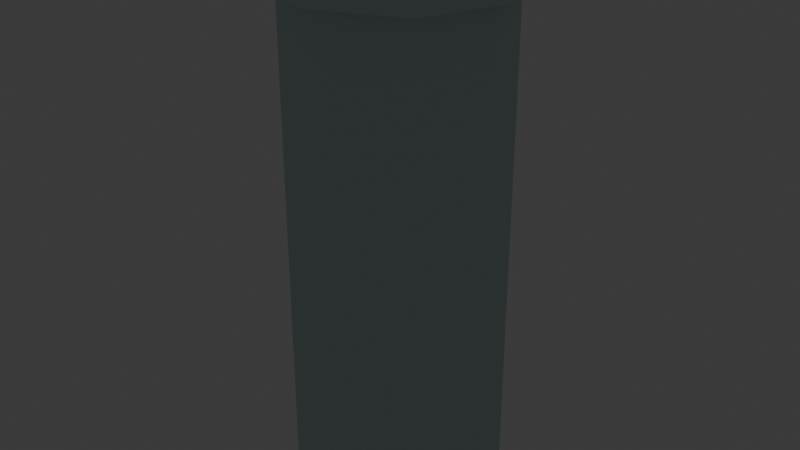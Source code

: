# Source: source.blend  (saved by Blender 5.2.44; exported with 4.5.12 LTS)
import bpy
from mathutils import Matrix  # noqa: F401  (used for matrix-valued properties, if any)

bpy.ops.wm.read_factory_settings(use_empty=True)
scene = bpy.context.scene
scene.name = 'Scene'

# ---- collections
col_collection = bpy.data.collections.new('Collection'); scene.collection.children.link(col_collection)
col_terrain_grass_flat = bpy.data.collections.new('terrain-grass-flat'); scene.collection.children.link(col_terrain_grass_flat)
col_terrain_grass_block = bpy.data.collections.new('terrain-grass-block'); scene.collection.children.link(col_terrain_grass_block)
col_terrain_grass_edge = bpy.data.collections.new('terrain-grass-edge'); scene.collection.children.link(col_terrain_grass_edge)
col_terrain_grass_outer_corner = bpy.data.collections.new('terrain-grass-outer-corner'); scene.collection.children.link(col_terrain_grass_outer_corner)
col_terrain_grass_inner_corner = bpy.data.collections.new('terrain-grass-inner-corner'); scene.collection.children.link(col_terrain_grass_inner_corner)
col_terrain_grass_slope = bpy.data.collections.new('terrain-grass-slope'); scene.collection.children.link(col_terrain_grass_slope)
col_terrain_grass_stairs = bpy.data.collections.new('terrain-grass-stairs'); scene.collection.children.link(col_terrain_grass_stairs)
col_terrain_grass_pillar = bpy.data.collections.new('terrain-grass-pillar'); scene.collection.children.link(col_terrain_grass_pillar)
col_terrain_soil_flat = bpy.data.collections.new('terrain-soil-flat'); scene.collection.children.link(col_terrain_soil_flat)
col_terrain_soil_block = bpy.data.collections.new('terrain-soil-block'); scene.collection.children.link(col_terrain_soil_block)
col_terrain_soil_edge = bpy.data.collections.new('terrain-soil-edge'); scene.collection.children.link(col_terrain_soil_edge)
col_terrain_soil_outer_corner = bpy.data.collections.new('terrain-soil-outer-corner'); scene.collection.children.link(col_terrain_soil_outer_corner)
col_terrain_soil_inner_corner = bpy.data.collections.new('terrain-soil-inner-corner'); scene.collection.children.link(col_terrain_soil_inner_corner)
col_terrain_soil_slope = bpy.data.collections.new('terrain-soil-slope'); scene.collection.children.link(col_terrain_soil_slope)
col_terrain_soil_stairs = bpy.data.collections.new('terrain-soil-stairs'); scene.collection.children.link(col_terrain_soil_stairs)
col_terrain_soil_pillar = bpy.data.collections.new('terrain-soil-pillar'); scene.collection.children.link(col_terrain_soil_pillar)
col_terrain_sand_flat = bpy.data.collections.new('terrain-sand-flat'); scene.collection.children.link(col_terrain_sand_flat)
col_terrain_sand_block = bpy.data.collections.new('terrain-sand-block'); scene.collection.children.link(col_terrain_sand_block)
col_terrain_sand_edge = bpy.data.collections.new('terrain-sand-edge'); scene.collection.children.link(col_terrain_sand_edge)
col_terrain_sand_outer_corner = bpy.data.collections.new('terrain-sand-outer-corner'); scene.collection.children.link(col_terrain_sand_outer_corner)
col_terrain_sand_inner_corner = bpy.data.collections.new('terrain-sand-inner-corner'); scene.collection.children.link(col_terrain_sand_inner_corner)
col_terrain_sand_slope = bpy.data.collections.new('terrain-sand-slope'); scene.collection.children.link(col_terrain_sand_slope)
col_terrain_sand_stairs = bpy.data.collections.new('terrain-sand-stairs'); scene.collection.children.link(col_terrain_sand_stairs)
col_terrain_sand_pillar = bpy.data.collections.new('terrain-sand-pillar'); scene.collection.children.link(col_terrain_sand_pillar)
col_terrain_rock_flat = bpy.data.collections.new('terrain-rock-flat'); scene.collection.children.link(col_terrain_rock_flat)
col_terrain_rock_block = bpy.data.collections.new('terrain-rock-block'); scene.collection.children.link(col_terrain_rock_block)
col_terrain_rock_edge = bpy.data.collections.new('terrain-rock-edge'); scene.collection.children.link(col_terrain_rock_edge)
col_terrain_rock_outer_corner = bpy.data.collections.new('terrain-rock-outer-corner'); scene.collection.children.link(col_terrain_rock_outer_corner)
col_terrain_rock_inner_corner = bpy.data.collections.new('terrain-rock-inner-corner'); scene.collection.children.link(col_terrain_rock_inner_corner)
col_terrain_rock_slope = bpy.data.collections.new('terrain-rock-slope'); scene.collection.children.link(col_terrain_rock_slope)
col_terrain_rock_stairs = bpy.data.collections.new('terrain-rock-stairs'); scene.collection.children.link(col_terrain_rock_stairs)
col_terrain_rock_pillar = bpy.data.collections.new('terrain-rock-pillar'); scene.collection.children.link(col_terrain_rock_pillar)
col_terrain_snow_flat = bpy.data.collections.new('terrain-snow-flat'); scene.collection.children.link(col_terrain_snow_flat)
col_terrain_snow_block = bpy.data.collections.new('terrain-snow-block'); scene.collection.children.link(col_terrain_snow_block)
col_terrain_snow_edge = bpy.data.collections.new('terrain-snow-edge'); scene.collection.children.link(col_terrain_snow_edge)
col_terrain_snow_outer_corner = bpy.data.collections.new('terrain-snow-outer-corner'); scene.collection.children.link(col_terrain_snow_outer_corner)
col_terrain_snow_inner_corner = bpy.data.collections.new('terrain-snow-inner-corner'); scene.collection.children.link(col_terrain_snow_inner_corner)
col_terrain_snow_slope = bpy.data.collections.new('terrain-snow-slope'); scene.collection.children.link(col_terrain_snow_slope)
col_terrain_snow_stairs = bpy.data.collections.new('terrain-snow-stairs'); scene.collection.children.link(col_terrain_snow_stairs)
col_terrain_snow_pillar = bpy.data.collections.new('terrain-snow-pillar'); scene.collection.children.link(col_terrain_snow_pillar)

# ---- materials (node trees are filled in below, after node groups)
mat_poly_surface = bpy.data.materials.new('poly.surface')
mat_poly_metal = bpy.data.materials.new('poly.metal')
mat_poly_glass = bpy.data.materials.new('poly.glass')
mat_poly_light = bpy.data.materials.new('poly.light')

# ---- material node trees
mat_poly_surface.use_nodes = True; mat_poly_surface.node_tree.nodes.clear()
_N = mat_poly_surface.node_tree.nodes; _L = mat_poly_surface.node_tree.links
n0 = _N.new('ShaderNodeBsdfPrincipled'); n0.name = 'Principled BSDF'; n0.location = (-200, 100)
n0.inputs[2].default_value = 0.8
n0.inputs[10].default_value = 0.005
n1 = _N.new('ShaderNodeOutputMaterial'); n1.name = 'Material Output'; n1.location = (200, 100)
n2 = _N.new('ShaderNodeVertexColor'); n2.name = 'Palette'; n2.location = (0, 0)
n2.layer_name = 'Color'
_L.new(n0.outputs[0], n1.inputs[0])
_L.new(n2.outputs[0], n0.inputs[0])
n1.is_active_output = True
mat_poly_metal.use_nodes = True; mat_poly_metal.node_tree.nodes.clear()
_N = mat_poly_metal.node_tree.nodes; _L = mat_poly_metal.node_tree.links
n0 = _N.new('ShaderNodeBsdfPrincipled'); n0.name = 'Principled BSDF'; n0.location = (-200, 100)
n0.inputs[1].default_value = 0.5
n0.inputs[2].default_value = 0.4
n0.inputs[10].default_value = 0.005
n1 = _N.new('ShaderNodeOutputMaterial'); n1.name = 'Material Output'; n1.location = (200, 100)
n2 = _N.new('ShaderNodeVertexColor'); n2.name = 'Palette'; n2.location = (0, 0)
n2.layer_name = 'Color'
_L.new(n0.outputs[0], n1.inputs[0])
_L.new(n2.outputs[0], n0.inputs[0])
n1.is_active_output = True
mat_poly_glass.use_nodes = True; mat_poly_glass.node_tree.nodes.clear()
_N = mat_poly_glass.node_tree.nodes; _L = mat_poly_glass.node_tree.links
n0 = _N.new('ShaderNodeBsdfPrincipled'); n0.name = 'Principled BSDF'; n0.location = (-200, 100)
n0.inputs[1].default_value = 0.25
n0.inputs[2].default_value = 0.22
n0.inputs[10].default_value = 0.005
n1 = _N.new('ShaderNodeOutputMaterial'); n1.name = 'Material Output'; n1.location = (200, 100)
n2 = _N.new('ShaderNodeVertexColor'); n2.name = 'Palette'; n2.location = (0, 0)
n2.layer_name = 'Color'
_L.new(n0.outputs[0], n1.inputs[0])
_L.new(n2.outputs[0], n0.inputs[0])
n1.is_active_output = True
mat_poly_light.use_nodes = True; mat_poly_light.node_tree.nodes.clear()
_N = mat_poly_light.node_tree.nodes; _L = mat_poly_light.node_tree.links
n0 = _N.new('ShaderNodeBsdfPrincipled'); n0.name = 'Principled BSDF'; n0.location = (-200, 100)
n0.inputs[10].default_value = 0.005
n0.inputs[28].default_value = 1.5
n1 = _N.new('ShaderNodeOutputMaterial'); n1.name = 'Material Output'; n1.location = (200, 100)
n2 = _N.new('ShaderNodeVertexColor'); n2.name = 'Palette'; n2.location = (0, 0)
n2.layer_name = 'Color'
_L.new(n0.outputs[0], n1.inputs[0])
_L.new(n2.outputs[0], n0.inputs[0])
_L.new(n2.outputs[0], n0.inputs[27])
n1.is_active_output = True

# ---- world
world_world = bpy.data.worlds.new('World'); scene.world = world_world
world_world.use_nodes = True; world_world.node_tree.nodes.clear()
_N = world_world.node_tree.nodes; _L = world_world.node_tree.links
n0 = _N.new('ShaderNodeOutputWorld'); n0.name = 'World Output'; n0.location = (200, 100)
n1 = _N.new('ShaderNodeBackground'); n1.name = 'Background'; n1.location = (-200, 100)
n1.inputs[0].default_value = (0.05088, 0.05088, 0.05088, 1.0)
_L.new(n1.outputs[0], n0.inputs[0])
n0.is_active_output = True
world_world.color = (0.05088, 0.05088, 0.05088)
world_world.sun_shadow_jitter_overblur = 0.0

# ---- meshes
me_terrain_snow_pillar__body = bpy.data.meshes.new('terrain-snow-pillar__body')
me_terrain_snow_pillar__body.from_pydata([(0.4, 0.0, 0.0), (0.2828, -0.2828, 0.0), (2.449e-17, -0.4, 0.0), (-0.2828, -0.2828, 0.0), (-0.4, -4.899e-17, 0.0), (-0.2828, 0.2828, 0.0), (-7.348e-17, 0.4, 0.0), (0.2828, 0.2828, 0.0), (0.4, 0.0, 2.0), (0.2828, -0.2828, 2.0), (2.449e-17, -0.4, 2.0), (-0.2828, -0.2828, 2.0), (-0.4, -4.899e-17, 2.0), (-0.2828, 0.2828, 2.0), (-7.348e-17, 0.4, 2.0), (0.2828, 0.2828, 2.0), (0.46, 0.0, 1.92), (0.3253, -0.3253, 1.92), (2.817e-17, -0.46, 1.92), (-0.3253, -0.3253, 1.92), (-0.46, -5.633e-17, 1.92), (-0.3253, 0.3253, 1.92), (-8.45e-17, 0.46, 1.92), (0.3253, 0.3253, 1.92), (0.46, 0.0, 2.06), (0.3253, -0.3253, 2.06), (2.817e-17, -0.46, 2.06), (-0.3253, -0.3253, 2.06), (-0.46, -5.633e-17, 2.06), (-0.3253, 0.3253, 2.06), (-8.45e-17, 0.46, 2.06), (0.3253, 0.3253, 2.06)], [], [(0, 8, 9, 1), (1, 9, 10, 2), (2, 10, 11, 3), (3, 11, 12, 4), (4, 12, 13, 5), (5, 13, 14, 6), (6, 14, 15, 7), (7, 15, 8, 0), (7, 0, 1, 2, 3, 4, 5, 6), (8, 15, 14, 13, 12, 11, 10, 9), (16, 24, 25, 17), (17, 25, 26, 18), (18, 26, 27, 19), (19, 27, 28, 20), (20, 28, 29, 21), (21, 29, 30, 22), (22, 30, 31, 23), (23, 31, 24, 16), (23, 16, 17, 18, 19, 20, 21, 22), (24, 31, 30, 29, 28, 27, 26, 25)])
_ca = me_terrain_snow_pillar__body.color_attributes.new('Color', 'FLOAT_COLOR', 'CORNER')
_ca.data.foreach_set('color', [0.5841, 0.7305, 0.7231, 1.0, 0.5841, 0.7305, 0.7231, 1.0, 0.5841, 0.7305, 0.7231, 1.0, 0.5841, 0.7305, 0.7231, 1.0, 0.5841, 0.7305, 0.7231, 1.0, 0.5841, 0.7305, 0.7231, 1.0, 0.5841, 0.7305, 0.7231, 1.0, 0.5841, 0.7305, 0.7231, 1.0, 0.5841, 0.7305, 0.7231, 1.0, 0.5841, 0.7305, 0.7231, 1.0, 0.5841, 0.7305, 0.7231, 1.0, 0.5841, 0.7305, 0.7231, 1.0, 0.5841, 0.7305, 0.7231, 1.0, 0.5841, 0.7305, 0.7231, 1.0, 0.5841, 0.7305, 0.7231, 1.0, 0.5841, 0.7305, 0.7231, 1.0, 0.5841, 0.7305, 0.7231, 1.0, 0.5841, 0.7305, 0.7231, 1.0, 0.5841, 0.7305, 0.7231, 1.0, 0.5841, 0.7305, 0.7231, 1.0, 0.5841, 0.7305, 0.7231, 1.0, 0.5841, 0.7305, 0.7231, 1.0, 0.5841, 0.7305, 0.7231, 1.0, 0.5841, 0.7305, 0.7231, 1.0, 0.5841, 0.7305, 0.7231, 1.0, 0.5841, 0.7305, 0.7231, 1.0, 0.5841, 0.7305, 0.7231, 1.0, 0.5841, 0.7305, 0.7231, 1.0, 0.5841, 0.7305, 0.7231, 1.0, 0.5841, 0.7305, 0.7231, 1.0, 0.5841, 0.7305, 0.7231, 1.0, 0.5841, 0.7305, 0.7231, 1.0, 0.5841, 0.7305, 0.7231, 1.0, 0.5841, 0.7305, 0.7231, 1.0, 0.5841, 0.7305, 0.7231, 1.0, 0.5841, 0.7305, 0.7231, 1.0, 0.5841, 0.7305, 0.7231, 1.0, 0.5841, 0.7305, 0.7231, 1.0, 0.5841, 0.7305, 0.7231, 1.0, 0.5841, 0.7305, 0.7231, 1.0, 0.5841, 0.7305, 0.7231, 1.0, 0.5841, 0.7305, 0.7231, 1.0, 0.5841, 0.7305, 0.7231, 1.0, 0.5841, 0.7305, 0.7231, 1.0, 0.5841, 0.7305, 0.7231, 1.0, 0.5841, 0.7305, 0.7231, 1.0, 0.5841, 0.7305, 0.7231, 1.0, 0.5841, 0.7305, 0.7231, 1.0, 0.5841, 0.7305, 0.7231, 1.0, 0.5841, 0.7305, 0.7231, 1.0, 0.5841, 0.7305, 0.7231, 1.0, 0.5841, 0.7305, 0.7231, 1.0, 0.5841, 0.7305, 0.7231, 1.0, 0.5841, 0.7305, 0.7231, 1.0, 0.5841, 0.7305, 0.7231, 1.0, 0.5841, 0.7305, 0.7231, 1.0, 0.5841, 0.7305, 0.7231, 1.0, 0.5841, 0.7305, 0.7231, 1.0, 0.5841, 0.7305, 0.7231, 1.0, 0.5841, 0.7305, 0.7231, 1.0, 0.5841, 0.7305, 0.7231, 1.0, 0.5841, 0.7305, 0.7231, 1.0, 0.5841, 0.7305, 0.7231, 1.0, 0.5841, 0.7305, 0.7231, 1.0, 0.5841, 0.7305, 0.7231, 1.0, 0.5841, 0.7305, 0.7231, 1.0, 0.5841, 0.7305, 0.7231, 1.0, 0.5841, 0.7305, 0.7231, 1.0, 0.5841, 0.7305, 0.7231, 1.0, 0.5841, 0.7305, 0.7231, 1.0, 0.5841, 0.7305, 0.7231, 1.0, 0.5841, 0.7305, 0.7231, 1.0, 0.5841, 0.7305, 0.7231, 1.0, 0.5841, 0.7305, 0.7231, 1.0, 0.5841, 0.7305, 0.7231, 1.0, 0.5841, 0.7305, 0.7231, 1.0, 0.5841, 0.7305, 0.7231, 1.0, 0.5841, 0.7305, 0.7231, 1.0, 0.5841, 0.7305, 0.7231, 1.0, 0.5841, 0.7305, 0.7231, 1.0, 0.5841, 0.7305, 0.7231, 1.0, 0.5841, 0.7305, 0.7231, 1.0, 0.5841, 0.7305, 0.7231, 1.0, 0.5841, 0.7305, 0.7231, 1.0, 0.5841, 0.7305, 0.7231, 1.0, 0.5841, 0.7305, 0.7231, 1.0, 0.5841, 0.7305, 0.7231, 1.0, 0.5841, 0.7305, 0.7231, 1.0, 0.5841, 0.7305, 0.7231, 1.0, 0.5841, 0.7305, 0.7231, 1.0, 0.5841, 0.7305, 0.7231, 1.0, 0.5841, 0.7305, 0.7231, 1.0, 0.5841, 0.7305, 0.7231, 1.0, 0.5841, 0.7305, 0.7231, 1.0, 0.5841, 0.7305, 0.7231, 1.0, 0.5841, 0.7305, 0.7231, 1.0])
me_terrain_snow_pillar__body.materials.append(mat_poly_surface)
me_terrain_snow_pillar__body.materials.append(mat_poly_metal)
me_terrain_snow_pillar__body.materials.append(mat_poly_glass)
me_terrain_snow_pillar__body.materials.append(mat_poly_light)
me_terrain_snow_pillar__body.update()

# ---- objects
ob_terrain_snow_pillar = bpy.data.objects.new('terrain-snow-pillar', None)
ob_terrain_snow_pillar__body = bpy.data.objects.new('terrain-snow-pillar__body', me_terrain_snow_pillar__body)

# ---- transforms, parenting, visibility, modifiers, constraints
ob_terrain_snow_pillar.location = (0.0, 0.0, 0.0)
ob_terrain_snow_pillar__body.parent = ob_terrain_snow_pillar
ob_terrain_snow_pillar__body.location = (0.0, 0.0, 0.0)

# ---- collection membership
col_terrain_snow_pillar.objects.link(ob_terrain_snow_pillar)
col_terrain_snow_pillar.objects.link(ob_terrain_snow_pillar__body)

# ---- scene / render settings (as saved in the file)
scene.frame_start = 1; scene.frame_end = 250; scene.frame_set(1)
scene.render.engine = 'BLENDER_EEVEE_NEXT'
scene.render.fps = 30
scene.render.bake_bias = 0.0
scene.render.bake_samples = 0
scene.render.compositor_device = 'GPU'
scene.eevee.use_volume_custom_range = False
scene.eevee.fast_gi_thickness_near = 0.1
scene.eevee.fast_gi_thickness_far = 0.0
scene.eevee.ray_tracing_options.screen_trace_thickness = 0.1
bpy.context.view_layer.update()

# ---- added for rendering (the .blend has no active camera): camera
cam_auto = bpy.data.cameras.new('AutoCamera')
cam_auto.lens = 50.0
cam_auto.sensor_width = 36.0
cam_auto.clip_end = 1000.0
ob_auto_camera = bpy.data.objects.new('AutoCamera', cam_auto)
scene.collection.objects.link(ob_auto_camera)
ob_auto_camera.location = (2.25428, -2.70514, 2.83343)
ob_auto_camera.rotation_euler = (1.09748, -7.21219e-08, 0.694738)
scene.camera = ob_auto_camera
bpy.context.view_layer.update()
